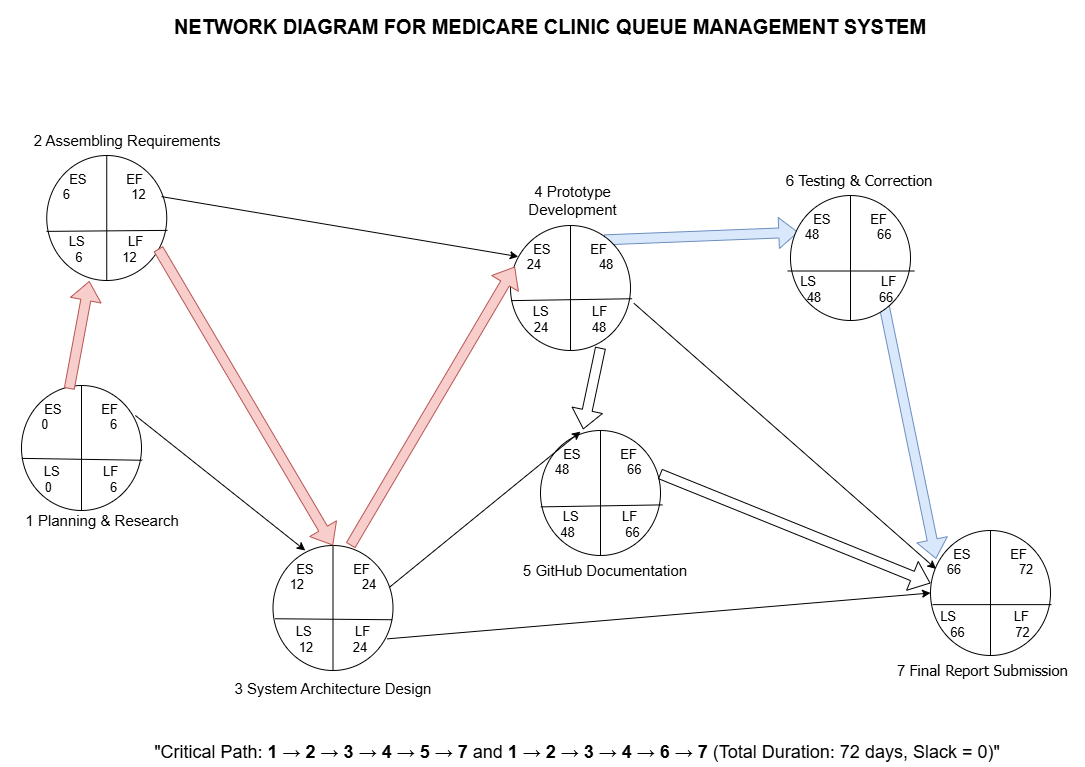

The diagram above was exported from draw.io. Its source (the exported page's mxGraphModel, read from the mxfile embedded in the PNG):
<mxGraphModel dx="1355" dy="815" grid="0" gridSize="10" guides="1" tooltips="1" connect="1" arrows="1" fold="1" page="1" pageScale="1" pageWidth="1100" pageHeight="850" math="0" shadow="0">
  <root>
    <mxCell id="0" />
    <mxCell id="1" parent="0" />
    <mxCell id="Q117OnWiNVMm3J9-EBbA-1" parent="1" style="shape=lineEllipse;line=vertical;perimeter=ellipsePerimeter;whiteSpace=wrap;html=1;backgroundOutline=1;" value="&lt;font style=&quot;font-size: 13px;&quot;&gt;ES&amp;nbsp; &amp;nbsp; &amp;nbsp; &amp;nbsp; &amp;nbsp; &amp;nbsp;EF&lt;/font&gt;&lt;div&gt;&lt;font style=&quot;font-size: 13px;&quot;&gt;0&amp;nbsp; &amp;nbsp; &amp;nbsp; &amp;nbsp; &amp;nbsp; &amp;nbsp; &amp;nbsp; &amp;nbsp; &amp;nbsp;6&amp;nbsp;&lt;/font&gt;&lt;/div&gt;&lt;div&gt;&lt;font style=&quot;font-size: 13px;&quot;&gt;&amp;nbsp; &amp;nbsp;&lt;/font&gt;&lt;/div&gt;&lt;div&gt;&lt;font style=&quot;font-size: 13px;&quot;&gt;&amp;nbsp;&amp;nbsp; &amp;nbsp; &amp;nbsp; &amp;nbsp; &amp;nbsp;&lt;/font&gt;&lt;/div&gt;&lt;div&gt;&lt;font style=&quot;font-size: 13px;&quot;&gt;LS&amp;nbsp; &amp;nbsp; &amp;nbsp; &amp;nbsp; &amp;nbsp; &amp;nbsp; LF&lt;/font&gt;&lt;/div&gt;&lt;div&gt;&lt;font style=&quot;font-size: 13px;&quot;&gt;0&amp;nbsp; &amp;nbsp; &amp;nbsp; &amp;nbsp; &amp;nbsp; &amp;nbsp; &amp;nbsp; &amp;nbsp; 6&lt;/font&gt;&lt;/div&gt;" vertex="1">
      <mxGeometry height="125" width="120" x="21" y="420" as="geometry" />
    </mxCell>
    <mxCell id="Q117OnWiNVMm3J9-EBbA-3" edge="1" parent="1" source="Q117OnWiNVMm3J9-EBbA-1" style="endArrow=none;html=1;rounded=0;exitX=0.002;exitY=0.583;exitDx=0;exitDy=0;exitPerimeter=0;entryX=1.006;entryY=0.598;entryDx=0;entryDy=0;entryPerimeter=0;" target="Q117OnWiNVMm3J9-EBbA-1" value="">
      <mxGeometry height="50" relative="1" width="50" as="geometry">
        <mxPoint x="834.9999999999998" y="254.29000000000002" as="sourcePoint" />
        <mxPoint x="935.7999999999997" y="254.29000000000002" as="targetPoint" />
      </mxGeometry>
    </mxCell>
    <mxCell id="Q117OnWiNVMm3J9-EBbA-12" parent="1" style="text;html=1;whiteSpace=wrap;strokeColor=none;fillColor=none;align=center;verticalAlign=middle;rounded=0;" value="&lt;font style=&quot;font-size: 15px;&quot;&gt;&lt;span style=&quot;line-height: 107%;&quot;&gt;&amp;nbsp;1&amp;nbsp;&lt;/span&gt;&lt;span style=&quot;line-height: 107%;&quot;&gt;Planning &amp;amp; Research&lt;/span&gt;&lt;/font&gt;" vertex="1">
      <mxGeometry height="30" width="180" x="10" y="540" as="geometry" />
    </mxCell>
    <mxCell id="Q117OnWiNVMm3J9-EBbA-13" parent="1" style="text;html=1;whiteSpace=wrap;strokeColor=none;fillColor=none;align=center;verticalAlign=middle;rounded=0;" value="&lt;font style=&quot;font-size: 15px;&quot;&gt;&amp;nbsp;2&amp;nbsp;&lt;span style=&quot;line-height: 107%;&quot;&gt;Assembling Requirements&lt;/span&gt;&lt;/font&gt;" vertex="1">
      <mxGeometry height="30" width="250" y="160" as="geometry" />
    </mxCell>
    <mxCell id="Q117OnWiNVMm3J9-EBbA-14" parent="1" style="text;html=1;whiteSpace=wrap;strokeColor=none;fillColor=none;align=center;verticalAlign=middle;rounded=0;" value="&lt;span style=&quot;line-height: 107%;&quot;&gt;&lt;font style=&quot;font-size: 15px;&quot;&gt;3 System Architecture Design&lt;/font&gt;&lt;/span&gt;" vertex="1">
      <mxGeometry height="30" width="230" x="217.5" y="710" as="geometry" />
    </mxCell>
    <mxCell id="Q117OnWiNVMm3J9-EBbA-16" parent="1" style="text;html=1;whiteSpace=wrap;strokeColor=none;fillColor=none;align=center;verticalAlign=middle;rounded=0;" value="&lt;font style=&quot;font-size: 15px;&quot;&gt;4 Prototype Development&lt;/font&gt;" vertex="1">
      <mxGeometry height="30" width="115" x="515" y="220" as="geometry" />
    </mxCell>
    <mxCell id="Q117OnWiNVMm3J9-EBbA-22" parent="1" style="text;html=1;whiteSpace=wrap;strokeColor=none;fillColor=none;align=center;verticalAlign=middle;rounded=0;" value="&lt;font style=&quot;font-size: 15px;&quot;&gt;7&amp;nbsp;&lt;span style=&quot;line-height: 107%; font-family: Tahoma, sans-serif;&quot;&gt;Final Report Submission&lt;/span&gt;&lt;/font&gt;" vertex="1">
      <mxGeometry height="30" width="205" x="880" y="690" as="geometry" />
    </mxCell>
    <mxCell id="Q117OnWiNVMm3J9-EBbA-23" parent="1" style="text;html=1;whiteSpace=wrap;strokeColor=none;fillColor=none;align=center;verticalAlign=middle;rounded=0;" value="&lt;font style=&quot;font-size: 15px;&quot;&gt;6&amp;nbsp;&lt;span style=&quot;line-height: 107%; font-family: Tahoma, sans-serif;&quot;&gt;Testing &amp;amp; Correction&amp;nbsp;&lt;/span&gt;&lt;/font&gt;" vertex="1">
      <mxGeometry height="30" width="162.5" x="780" y="200" as="geometry" />
    </mxCell>
    <mxCell id="Q117OnWiNVMm3J9-EBbA-24" parent="1" style="text;html=1;whiteSpace=wrap;strokeColor=none;fillColor=none;align=center;verticalAlign=middle;rounded=0;" value="&lt;font style=&quot;font-size: 15px;&quot;&gt;5&amp;nbsp;&lt;span style=&quot;line-height: 107%;&quot;&gt;GitHub Documentation&lt;/span&gt;&lt;/font&gt;" vertex="1">
      <mxGeometry height="30" width="230" x="490" y="590" as="geometry" />
    </mxCell>
    <mxCell id="Q117OnWiNVMm3J9-EBbA-37" edge="1" parent="1" style="rounded=0;orthogonalLoop=1;jettySize=auto;html=1;exitX=0.676;exitY=0.96;exitDx=0;exitDy=0;exitPerimeter=0;entryX=0.046;entryY=0.227;entryDx=0;entryDy=0;entryPerimeter=0;shape=flexArrow;fillColor=#dae8fc;strokeColor=#6c8ebf;" target="Q117OnWiNVMm3J9-EBbA-60" value="">
      <mxGeometry relative="1" as="geometry">
        <mxPoint x="880.0000000000003" y="322.25" as="sourcePoint" />
        <mxPoint x="953.32" y="580" as="targetPoint" />
      </mxGeometry>
    </mxCell>
    <mxCell id="Q117OnWiNVMm3J9-EBbA-39" edge="1" parent="1" source="Q117OnWiNVMm3J9-EBbA-53" style="rounded=0;orthogonalLoop=1;jettySize=auto;html=1;exitX=0.779;exitY=0.115;exitDx=0;exitDy=0;exitPerimeter=0;entryX=0.065;entryY=0.294;entryDx=0;entryDy=0;entryPerimeter=0;shape=flexArrow;fillColor=#dae8fc;strokeColor=#6c8ebf;" target="Q117OnWiNVMm3J9-EBbA-47">
      <mxGeometry relative="1" as="geometry">
        <mxPoint x="722" y="251" as="sourcePoint" />
        <mxPoint x="781" y="342" as="targetPoint" />
      </mxGeometry>
    </mxCell>
    <mxCell id="Q117OnWiNVMm3J9-EBbA-45" parent="1" style="shape=lineEllipse;line=vertical;perimeter=ellipsePerimeter;whiteSpace=wrap;html=1;backgroundOutline=1;" value="&lt;font style=&quot;font-size: 13px;&quot;&gt;ES&amp;nbsp; &amp;nbsp; &amp;nbsp; &amp;nbsp; &amp;nbsp; &amp;nbsp;EF&lt;/font&gt;&lt;div&gt;&lt;font style=&quot;font-size: 13px;&quot;&gt;6&amp;nbsp; &amp;nbsp; &amp;nbsp; &amp;nbsp; &amp;nbsp; &amp;nbsp; &amp;nbsp; &amp;nbsp; &amp;nbsp;12&amp;nbsp;&lt;/font&gt;&lt;/div&gt;&lt;div&gt;&lt;font style=&quot;font-size: 13px;&quot;&gt;&amp;nbsp; &amp;nbsp; &amp;nbsp; &amp;nbsp; &amp;nbsp; &amp;nbsp;&amp;nbsp;&lt;/font&gt;&lt;/div&gt;&lt;div&gt;&lt;font style=&quot;font-size: 13px;&quot;&gt;&amp;nbsp;&lt;/font&gt;&lt;/div&gt;&lt;div&gt;&lt;font style=&quot;font-size: 13px;&quot;&gt;LS&amp;nbsp; &amp;nbsp; &amp;nbsp; &amp;nbsp; &amp;nbsp; &amp;nbsp; LF&lt;/font&gt;&lt;/div&gt;&lt;div&gt;&lt;font style=&quot;font-size: 13px;&quot;&gt;6&amp;nbsp; &amp;nbsp; &amp;nbsp; &amp;nbsp; &amp;nbsp; &amp;nbsp;12&lt;/font&gt;&lt;/div&gt;" vertex="1">
      <mxGeometry height="125" width="120" x="46.25" y="190" as="geometry" />
    </mxCell>
    <mxCell id="Q117OnWiNVMm3J9-EBbA-46" edge="1" parent="1" source="Q117OnWiNVMm3J9-EBbA-45" style="endArrow=none;html=1;rounded=0;exitX=-0.002;exitY=0.607;exitDx=0;exitDy=0;exitPerimeter=0;entryX=1.006;entryY=0.599;entryDx=0;entryDy=0;entryPerimeter=0;" target="Q117OnWiNVMm3J9-EBbA-45" value="">
      <mxGeometry height="50" relative="1" width="50" as="geometry">
        <mxPoint x="144" y="120" as="sourcePoint" />
        <mxPoint x="265" y="122" as="targetPoint" />
      </mxGeometry>
    </mxCell>
    <mxCell id="Q117OnWiNVMm3J9-EBbA-47" parent="1" style="shape=lineEllipse;line=vertical;perimeter=ellipsePerimeter;whiteSpace=wrap;html=1;backgroundOutline=1;" value="&lt;font style=&quot;font-size: 13px;&quot;&gt;ES&amp;nbsp; &amp;nbsp; &amp;nbsp; &amp;nbsp; &amp;nbsp; &amp;nbsp;EF&lt;/font&gt;&lt;div&gt;&lt;font style=&quot;font-size: 13px;&quot;&gt;48&amp;nbsp; &amp;nbsp; &amp;nbsp; &amp;nbsp; &amp;nbsp; &amp;nbsp; &amp;nbsp; &amp;nbsp; 66&amp;nbsp;&lt;/font&gt;&lt;/div&gt;&lt;div&gt;&lt;font style=&quot;font-size: 13px;&quot;&gt;&amp;nbsp; &amp;nbsp; &amp;nbsp; &amp;nbsp; &amp;nbsp; &amp;nbsp; &amp;nbsp;&lt;/font&gt;&lt;/div&gt;&lt;div&gt;&lt;font style=&quot;font-size: 13px;&quot;&gt;&lt;br&gt;&lt;/font&gt;&lt;/div&gt;&lt;div&gt;&lt;font style=&quot;font-size: 13px;&quot;&gt;LS&amp;nbsp; &amp;nbsp; &amp;nbsp; &amp;nbsp; &amp;nbsp; &amp;nbsp; &amp;nbsp; &amp;nbsp; &amp;nbsp; LF&amp;nbsp; 48&amp;nbsp; &amp;nbsp; &amp;nbsp; &amp;nbsp; &amp;nbsp; &amp;nbsp; &amp;nbsp; &amp;nbsp; 66&lt;/font&gt;&lt;/div&gt;" vertex="1">
      <mxGeometry height="125" width="120" x="790" y="230" as="geometry" />
    </mxCell>
    <mxCell id="Q117OnWiNVMm3J9-EBbA-49" edge="1" parent="1" source="Q117OnWiNVMm3J9-EBbA-47" style="endArrow=none;html=1;rounded=0;exitX=-0.023;exitY=0.604;exitDx=0;exitDy=0;exitPerimeter=0;entryX=1.032;entryY=0.604;entryDx=0;entryDy=0;entryPerimeter=0;" target="Q117OnWiNVMm3J9-EBbA-47" value="">
      <mxGeometry height="50" relative="1" width="50" as="geometry">
        <mxPoint x="35.96000000000003" y="271.67" as="sourcePoint" />
        <mxPoint x="155" y="271.67" as="targetPoint" />
      </mxGeometry>
    </mxCell>
    <mxCell id="Q117OnWiNVMm3J9-EBbA-51" parent="1" style="shape=lineEllipse;line=vertical;perimeter=ellipsePerimeter;whiteSpace=wrap;html=1;backgroundOutline=1;" value="&lt;font style=&quot;font-size: 13px;&quot;&gt;ES&amp;nbsp; &amp;nbsp; &amp;nbsp; &amp;nbsp; &amp;nbsp; &amp;nbsp;EF&lt;/font&gt;&lt;div&gt;&lt;font style=&quot;font-size: 13px;&quot;&gt;12&amp;nbsp; &amp;nbsp; &amp;nbsp; &amp;nbsp; &amp;nbsp; &amp;nbsp; &amp;nbsp; &amp;nbsp; 24&lt;/font&gt;&lt;/div&gt;&lt;div&gt;&lt;font style=&quot;font-size: 13px;&quot;&gt;&amp;nbsp; &amp;nbsp;&amp;nbsp;&lt;/font&gt;&lt;/div&gt;&lt;div&gt;&lt;font style=&quot;font-size: 13px;&quot;&gt;&amp;nbsp; &amp;nbsp; &amp;nbsp; &amp;nbsp; &amp;nbsp;&lt;/font&gt;&lt;/div&gt;&lt;div&gt;&lt;font style=&quot;font-size: 13px;&quot;&gt;LS&amp;nbsp; &amp;nbsp; &amp;nbsp; &amp;nbsp; &amp;nbsp; &amp;nbsp; LF&lt;/font&gt;&lt;/div&gt;&lt;div&gt;&lt;font style=&quot;font-size: 13px;&quot;&gt;12&amp;nbsp; &amp;nbsp; &amp;nbsp; &amp;nbsp; &amp;nbsp; &amp;nbsp;24&lt;/font&gt;&lt;/div&gt;" vertex="1">
      <mxGeometry height="125" width="120" x="272.5" y="580" as="geometry" />
    </mxCell>
    <mxCell id="Q117OnWiNVMm3J9-EBbA-52" edge="1" parent="1" source="Q117OnWiNVMm3J9-EBbA-51" style="endArrow=none;html=1;rounded=0;entryX=0.994;entryY=0.594;entryDx=0;entryDy=0;entryPerimeter=0;exitX=0.017;exitY=0.586;exitDx=0;exitDy=0;exitPerimeter=0;" target="Q117OnWiNVMm3J9-EBbA-51" value="">
      <mxGeometry height="50" relative="1" width="50" as="geometry">
        <mxPoint x="695" y="550" as="sourcePoint" />
        <mxPoint x="816" y="552" as="targetPoint" />
      </mxGeometry>
    </mxCell>
    <mxCell id="Q117OnWiNVMm3J9-EBbA-53" parent="1" style="shape=lineEllipse;line=vertical;perimeter=ellipsePerimeter;whiteSpace=wrap;html=1;backgroundOutline=1;" value="&lt;font style=&quot;font-size: 13px;&quot;&gt;ES&amp;nbsp; &amp;nbsp; &amp;nbsp; &amp;nbsp; &amp;nbsp; &amp;nbsp;EF&lt;/font&gt;&lt;div&gt;&lt;font style=&quot;font-size: 13px;&quot;&gt;24&amp;nbsp; &amp;nbsp; &amp;nbsp; &amp;nbsp; &amp;nbsp; &amp;nbsp; &amp;nbsp; &amp;nbsp; 48&lt;/font&gt;&lt;/div&gt;&lt;div&gt;&lt;font style=&quot;font-size: 13px;&quot;&gt;&amp;nbsp; &amp;nbsp; &amp;nbsp; &amp;nbsp; &amp;nbsp;&amp;nbsp;&lt;/font&gt;&lt;/div&gt;&lt;div&gt;&lt;font style=&quot;font-size: 13px;&quot;&gt;&amp;nbsp; &amp;nbsp;&lt;/font&gt;&lt;/div&gt;&lt;div&gt;&lt;font style=&quot;font-size: 13px;&quot;&gt;LS&amp;nbsp; &amp;nbsp; &amp;nbsp; &amp;nbsp; &amp;nbsp; &amp;nbsp; LF&lt;/font&gt;&lt;/div&gt;&lt;div&gt;&lt;font style=&quot;font-size: 13px;&quot;&gt;24&amp;nbsp; &amp;nbsp; &amp;nbsp; &amp;nbsp; &amp;nbsp; &amp;nbsp; 48&lt;/font&gt;&lt;/div&gt;" vertex="1">
      <mxGeometry height="125" width="120" x="510" y="260" as="geometry" />
    </mxCell>
    <mxCell id="Q117OnWiNVMm3J9-EBbA-54" edge="1" parent="1" source="Q117OnWiNVMm3J9-EBbA-53" style="endArrow=none;html=1;rounded=0;entryX=1.013;entryY=0.586;entryDx=0;entryDy=0;entryPerimeter=0;exitX=0.006;exitY=0.601;exitDx=0;exitDy=0;exitPerimeter=0;" target="Q117OnWiNVMm3J9-EBbA-53" value="">
      <mxGeometry height="50" relative="1" width="50" as="geometry">
        <mxPoint x="868" y="550" as="sourcePoint" />
        <mxPoint x="985" y="551" as="targetPoint" />
      </mxGeometry>
    </mxCell>
    <mxCell id="Q117OnWiNVMm3J9-EBbA-57" parent="1" style="shape=lineEllipse;line=vertical;perimeter=ellipsePerimeter;whiteSpace=wrap;html=1;backgroundOutline=1;" value="&lt;font style=&quot;font-size: 13px;&quot;&gt;ES&amp;nbsp; &amp;nbsp; &amp;nbsp; &amp;nbsp; &amp;nbsp; &amp;nbsp;EF&lt;/font&gt;&lt;div&gt;&lt;font style=&quot;font-size: 13px;&quot;&gt;48&amp;nbsp; &amp;nbsp; &amp;nbsp; &amp;nbsp; &amp;nbsp; &amp;nbsp; &amp;nbsp; &amp;nbsp; 66&amp;nbsp;&lt;/font&gt;&lt;/div&gt;&lt;div&gt;&lt;font style=&quot;font-size: 13px;&quot;&gt;&lt;br&gt;&lt;/font&gt;&lt;/div&gt;&lt;div&gt;&lt;font style=&quot;font-size: 13px;&quot;&gt;&amp;nbsp;&lt;/font&gt;&lt;/div&gt;&lt;div&gt;&lt;font style=&quot;background-color: transparent; color: light-dark(rgb(0, 0, 0), rgb(255, 255, 255)); font-size: 13px;&quot;&gt;LS&lt;/font&gt;&lt;span style=&quot;background-color: transparent; color: light-dark(rgb(0, 0, 0), rgb(255, 255, 255)); font-size: 13px;&quot;&gt;&amp;nbsp;&lt;/span&gt;&lt;span style=&quot;background-color: transparent; color: light-dark(rgb(0, 0, 0), rgb(255, 255, 255)); font-size: 13px;&quot;&gt;&amp;nbsp; &amp;nbsp; &amp;nbsp; &amp;nbsp; &amp;nbsp; &amp;nbsp;LF&lt;/span&gt;&lt;/div&gt;&lt;div&gt;&lt;span style=&quot;background-color: transparent; color: light-dark(rgb(0, 0, 0), rgb(255, 255, 255)); font-size: 13px;&quot;&gt;48&amp;nbsp; &amp;nbsp; &amp;nbsp; &amp;nbsp; &amp;nbsp; &amp;nbsp; &amp;nbsp; 66&lt;/span&gt;&lt;/div&gt;" vertex="1">
      <mxGeometry height="125" width="120" x="540" y="465" as="geometry" />
    </mxCell>
    <mxCell id="Q117OnWiNVMm3J9-EBbA-58" edge="1" parent="1" source="Q117OnWiNVMm3J9-EBbA-57" style="endArrow=none;html=1;rounded=0;exitX=0.002;exitY=0.611;exitDx=0;exitDy=0;exitPerimeter=0;entryX=1.017;entryY=0.595;entryDx=0;entryDy=0;entryPerimeter=0;" target="Q117OnWiNVMm3J9-EBbA-57" value="">
      <mxGeometry height="50" relative="1" width="50" as="geometry">
        <mxPoint x="295" y="461.5" as="sourcePoint" />
        <mxPoint x="416" y="463.5" as="targetPoint" />
      </mxGeometry>
    </mxCell>
    <mxCell id="Q117OnWiNVMm3J9-EBbA-60" parent="1" style="shape=lineEllipse;line=vertical;perimeter=ellipsePerimeter;whiteSpace=wrap;html=1;backgroundOutline=1;" value="&lt;font style=&quot;font-size: 13px;&quot;&gt;ES&amp;nbsp; &amp;nbsp; &amp;nbsp; &amp;nbsp; &amp;nbsp; &amp;nbsp;EF&lt;/font&gt;&lt;div&gt;&lt;font style=&quot;font-size: 13px;&quot;&gt;66&amp;nbsp; &amp;nbsp; &amp;nbsp; &amp;nbsp; &amp;nbsp; &amp;nbsp; &amp;nbsp; &amp;nbsp; 72&lt;/font&gt;&lt;/div&gt;&lt;div&gt;&lt;font style=&quot;font-size: 13px;&quot;&gt;&amp;nbsp; &amp;nbsp; &amp;nbsp; &amp;nbsp; &amp;nbsp; &amp;nbsp; &amp;nbsp;&lt;/font&gt;&lt;/div&gt;&lt;div&gt;&lt;font style=&quot;font-size: 13px;&quot;&gt;&lt;br&gt;&lt;/font&gt;&lt;/div&gt;&lt;div&gt;&lt;font style=&quot;font-size: 13px;&quot;&gt;LS&amp;nbsp; &amp;nbsp; &amp;nbsp; &amp;nbsp; &amp;nbsp; &amp;nbsp; &amp;nbsp; &amp;nbsp; LF&amp;nbsp; &amp;nbsp; 66&amp;nbsp; &amp;nbsp; &amp;nbsp; &amp;nbsp; &amp;nbsp; &amp;nbsp; &amp;nbsp; 72&lt;/font&gt;&lt;/div&gt;" vertex="1">
      <mxGeometry height="125" width="120" x="930" y="565" as="geometry" />
    </mxCell>
    <mxCell id="Q117OnWiNVMm3J9-EBbA-61" edge="1" parent="1" source="Q117OnWiNVMm3J9-EBbA-60" style="endArrow=none;html=1;rounded=0;exitX=0.017;exitY=0.593;exitDx=0;exitDy=0;exitPerimeter=0;entryX=1.008;entryY=0.593;entryDx=0;entryDy=0;entryPerimeter=0;" target="Q117OnWiNVMm3J9-EBbA-60" value="">
      <mxGeometry height="50" relative="1" width="50" as="geometry">
        <mxPoint x="47.45000000000001" y="624.165" as="sourcePoint" />
        <mxPoint x="166.24999999999997" y="624.165" as="targetPoint" />
      </mxGeometry>
    </mxCell>
    <mxCell id="Q117OnWiNVMm3J9-EBbA-64" parent="1" style="text;html=1;whiteSpace=wrap;strokeColor=none;fillColor=none;align=center;verticalAlign=middle;rounded=0;" value="&lt;h3&gt;&lt;span style=&quot;font-size: 20px;&quot;&gt;NETWORK DIAGRAM FOR MEDICARE CLINIC QUEUE MANAGEMENT SYSTEM&lt;/span&gt;&lt;/h3&gt;" vertex="1">
      <mxGeometry height="50" width="1050" x="25" y="36" as="geometry" />
    </mxCell>
    <mxCell id="Q117OnWiNVMm3J9-EBbA-72" edge="1" parent="1" source="Q117OnWiNVMm3J9-EBbA-1" style="rounded=0;orthogonalLoop=1;jettySize=auto;html=1;entryX=0.355;entryY=1.004;entryDx=0;entryDy=0;entryPerimeter=0;exitX=0.398;exitY=0.027;exitDx=0;exitDy=0;exitPerimeter=0;shape=flexArrow;fontStyle=0;fillColor=#f8cecc;strokeColor=#b85450;" target="Q117OnWiNVMm3J9-EBbA-45" value="">
      <mxGeometry relative="1" as="geometry">
        <mxPoint x="451" y="620" as="sourcePoint" />
        <mxPoint x="300" y="401" as="targetPoint" />
      </mxGeometry>
    </mxCell>
    <mxCell id="Q117OnWiNVMm3J9-EBbA-73" edge="1" parent="1" source="Q117OnWiNVMm3J9-EBbA-45" style="rounded=0;orthogonalLoop=1;jettySize=auto;html=1;exitX=0.929;exitY=0.747;exitDx=0;exitDy=0;exitPerimeter=0;entryX=0.5;entryY=0;entryDx=0;entryDy=0;shape=flexArrow;fillColor=#f8cecc;strokeColor=#b85450;" target="Q117OnWiNVMm3J9-EBbA-51" value="">
      <mxGeometry relative="1" as="geometry">
        <mxPoint x="550" y="574" as="sourcePoint" />
        <mxPoint x="410" y="420" as="targetPoint" />
      </mxGeometry>
    </mxCell>
    <mxCell id="Q117OnWiNVMm3J9-EBbA-74" edge="1" parent="1" source="Q117OnWiNVMm3J9-EBbA-1" style="rounded=0;orthogonalLoop=1;jettySize=auto;html=1;entryX=0.269;entryY=0.04;entryDx=0;entryDy=0;entryPerimeter=0;exitX=0.949;exitY=0.24;exitDx=0;exitDy=0;exitPerimeter=0;" target="Q117OnWiNVMm3J9-EBbA-51" value="">
      <mxGeometry relative="1" as="geometry">
        <mxPoint x="150" y="450" as="sourcePoint" />
        <mxPoint x="119" y="340" as="targetPoint" />
      </mxGeometry>
    </mxCell>
    <mxCell id="Q117OnWiNVMm3J9-EBbA-75" edge="1" parent="1" source="Q117OnWiNVMm3J9-EBbA-51" style="rounded=0;orthogonalLoop=1;jettySize=auto;html=1;entryX=0.333;entryY=0.009;entryDx=0;entryDy=0;entryPerimeter=0;exitX=0.972;exitY=0.333;exitDx=0;exitDy=0;exitPerimeter=0;" target="Q117OnWiNVMm3J9-EBbA-57" value="">
      <mxGeometry relative="1" as="geometry">
        <mxPoint x="771" y="709" as="sourcePoint" />
        <mxPoint x="620" y="490" as="targetPoint" />
      </mxGeometry>
    </mxCell>
    <mxCell id="Q117OnWiNVMm3J9-EBbA-76" edge="1" parent="1" source="Q117OnWiNVMm3J9-EBbA-53" style="rounded=0;orthogonalLoop=1;jettySize=auto;html=1;entryX=0.356;entryY=-0.009;entryDx=0;entryDy=0;entryPerimeter=0;exitX=0.75;exitY=0.978;exitDx=0;exitDy=0;exitPerimeter=0;shape=flexArrow;" target="Q117OnWiNVMm3J9-EBbA-57" value="">
      <mxGeometry relative="1" as="geometry">
        <mxPoint x="691" y="629" as="sourcePoint" />
        <mxPoint x="540" y="410" as="targetPoint" />
      </mxGeometry>
    </mxCell>
    <mxCell id="Q117OnWiNVMm3J9-EBbA-77" edge="1" parent="1" source="Q117OnWiNVMm3J9-EBbA-45" style="rounded=0;orthogonalLoop=1;jettySize=auto;html=1;exitX=0.957;exitY=0.329;exitDx=0;exitDy=0;exitPerimeter=0;entryX=0.065;entryY=0.249;entryDx=0;entryDy=0;entryPerimeter=0;" target="Q117OnWiNVMm3J9-EBbA-53" value="">
      <mxGeometry relative="1" as="geometry">
        <mxPoint x="511" y="569" as="sourcePoint" />
        <mxPoint x="500" y="290" as="targetPoint" />
      </mxGeometry>
    </mxCell>
    <mxCell id="Q117OnWiNVMm3J9-EBbA-78" edge="1" parent="1" source="Q117OnWiNVMm3J9-EBbA-51" style="rounded=0;orthogonalLoop=1;jettySize=auto;html=1;entryX=0.037;entryY=0.329;entryDx=0;entryDy=0;entryPerimeter=0;exitX=0.646;exitY=0;exitDx=0;exitDy=0;exitPerimeter=0;fillColor=#f8cecc;strokeColor=#b85450;shape=flexArrow;" target="Q117OnWiNVMm3J9-EBbA-53" value="">
      <mxGeometry relative="1" as="geometry">
        <mxPoint x="481" y="535" as="sourcePoint" />
        <mxPoint x="330" y="316" as="targetPoint" />
      </mxGeometry>
    </mxCell>
    <mxCell id="Q117OnWiNVMm3J9-EBbA-79" edge="1" parent="1" source="Q117OnWiNVMm3J9-EBbA-53" style="rounded=0;orthogonalLoop=1;jettySize=auto;html=1;entryX=0.046;entryY=0.307;entryDx=0;entryDy=0;entryPerimeter=0;exitX=1.028;exitY=0.622;exitDx=0;exitDy=0;exitPerimeter=0;" target="Q117OnWiNVMm3J9-EBbA-60" value="">
      <mxGeometry relative="1" as="geometry">
        <mxPoint x="626" y="834" as="sourcePoint" />
        <mxPoint x="475" y="615" as="targetPoint" />
      </mxGeometry>
    </mxCell>
    <mxCell id="Q117OnWiNVMm3J9-EBbA-81" edge="1" parent="1" source="Q117OnWiNVMm3J9-EBbA-57" style="rounded=0;orthogonalLoop=1;jettySize=auto;html=1;entryX=0;entryY=0.422;entryDx=0;entryDy=0;entryPerimeter=0;exitX=0.995;exitY=0.347;exitDx=0;exitDy=0;exitPerimeter=0;shape=flexArrow;" target="Q117OnWiNVMm3J9-EBbA-60" value="">
      <mxGeometry relative="1" as="geometry">
        <mxPoint x="881" y="809" as="sourcePoint" />
        <mxPoint x="730" y="590" as="targetPoint" />
      </mxGeometry>
    </mxCell>
    <mxCell id="Q117OnWiNVMm3J9-EBbA-82" edge="1" parent="1" source="Q117OnWiNVMm3J9-EBbA-51" style="rounded=0;orthogonalLoop=1;jettySize=auto;html=1;entryX=0;entryY=0.5;entryDx=0;entryDy=0;exitX=0.951;exitY=0.747;exitDx=0;exitDy=0;exitPerimeter=0;" target="Q117OnWiNVMm3J9-EBbA-60" value="">
      <mxGeometry relative="1" as="geometry">
        <mxPoint x="630" y="829" as="sourcePoint" />
        <mxPoint x="479" y="610" as="targetPoint" />
      </mxGeometry>
    </mxCell>
    <mxCell id="3uqoEEBcsaVHwIKnz0BA-1" parent="1" style="text;html=1;whiteSpace=wrap;strokeColor=none;fillColor=none;align=center;verticalAlign=middle;rounded=0;" value="&lt;font style=&quot;font-size: 18px;&quot;&gt;&quot;Critical Path:&amp;nbsp;&lt;strong&gt;1 → 2 → 3 → 4 → 5 → 7&lt;/strong&gt; and &lt;strong&gt;1 → 2 → 3 → 4 → 6 → 7&lt;/strong&gt;&amp;nbsp;(Total Duration: 72 days, Slack = 0)&quot;&lt;/font&gt;" vertex="1">
      <mxGeometry height="30" width="872" x="141" y="772" as="geometry" />
    </mxCell>
  </root>
</mxGraphModel>